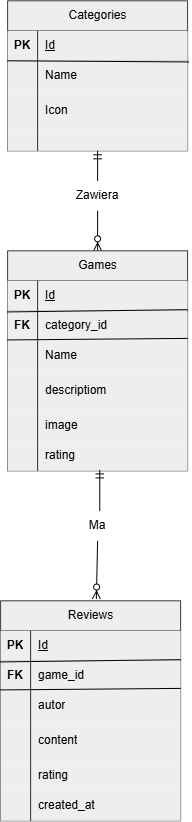

The diagram above was exported from draw.io. Its source (the exported page's mxGraphModel, read from the mxfile embedded in the PNG):
<mxGraphModel dx="1661" dy="914" grid="1" gridSize="10" guides="1" tooltips="1" connect="1" arrows="1" fold="1" page="1" pageScale="1" pageWidth="827" pageHeight="1169" math="0" shadow="0">
  <root>
    <mxCell id="0" />
    <mxCell id="1" parent="0" />
    <mxCell id="2wmMVVh-yFLhCFQWTzXg-18" parent="1" style="text;html=1;whiteSpace=wrap;strokeColor=none;fillColor=none;align=center;verticalAlign=middle;rounded=0;" value="Zawiera" vertex="1">
      <mxGeometry height="30" width="60" x="390" y="560" as="geometry" />
    </mxCell>
    <mxCell id="2wmMVVh-yFLhCFQWTzXg-31" parent="1" style="shape=table;startSize=30;container=1;collapsible=1;childLayout=tableLayout;fixedRows=1;rowLines=0;fontStyle=1;align=center;resizeLast=1;html=1;fillColor=#eeeeee;strokeColor=#36393d;" value="&lt;span style=&quot;font-weight: 400; white-space: normal;&quot;&gt;Categories&lt;/span&gt;" vertex="1">
      <mxGeometry height="150.00000000000023" width="180" x="330" y="380" as="geometry" />
    </mxCell>
    <mxCell id="2wmMVVh-yFLhCFQWTzXg-32" parent="2wmMVVh-yFLhCFQWTzXg-31" style="shape=tableRow;horizontal=0;startSize=0;swimlaneHead=0;swimlaneBody=0;fillColor=none;collapsible=0;dropTarget=0;points=[[0,0.5],[1,0.5]];portConstraint=eastwest;top=0;left=0;right=0;bottom=1;" value="" vertex="1">
      <mxGeometry height="30" width="180" y="30" as="geometry" />
    </mxCell>
    <mxCell id="2wmMVVh-yFLhCFQWTzXg-33" parent="2wmMVVh-yFLhCFQWTzXg-32" style="shape=partialRectangle;connectable=0;fillColor=#eeeeee;top=0;left=0;bottom=0;right=0;fontStyle=1;overflow=hidden;whiteSpace=wrap;html=1;strokeColor=#36393d;" value="PK" vertex="1">
      <mxGeometry height="30" width="30" as="geometry">
        <mxRectangle height="30" width="30" as="alternateBounds" />
      </mxGeometry>
    </mxCell>
    <mxCell id="2wmMVVh-yFLhCFQWTzXg-34" parent="2wmMVVh-yFLhCFQWTzXg-32" style="shape=partialRectangle;connectable=0;fillColor=#eeeeee;top=0;left=0;bottom=0;right=0;align=left;spacingLeft=6;fontStyle=5;overflow=hidden;whiteSpace=wrap;html=1;strokeColor=#36393d;" value="&lt;span style=&quot;font-weight: 400;&quot;&gt;Id&lt;/span&gt;" vertex="1">
      <mxGeometry height="30" width="150" x="30" as="geometry">
        <mxRectangle height="30" width="150" as="alternateBounds" />
      </mxGeometry>
    </mxCell>
    <mxCell id="2wmMVVh-yFLhCFQWTzXg-35" parent="2wmMVVh-yFLhCFQWTzXg-31" style="shape=tableRow;horizontal=0;startSize=0;swimlaneHead=0;swimlaneBody=0;fillColor=none;collapsible=0;dropTarget=0;points=[[0,0.5],[1,0.5]];portConstraint=eastwest;top=0;left=0;right=0;bottom=0;" value="" vertex="1">
      <mxGeometry height="30" width="180" y="60" as="geometry" />
    </mxCell>
    <mxCell id="2wmMVVh-yFLhCFQWTzXg-36" parent="2wmMVVh-yFLhCFQWTzXg-35" style="shape=partialRectangle;connectable=0;fillColor=#eeeeee;top=0;left=0;bottom=0;right=0;editable=1;overflow=hidden;whiteSpace=wrap;html=1;strokeColor=#36393d;" value="" vertex="1">
      <mxGeometry height="30" width="30" as="geometry">
        <mxRectangle height="30" width="30" as="alternateBounds" />
      </mxGeometry>
    </mxCell>
    <mxCell id="2wmMVVh-yFLhCFQWTzXg-37" parent="2wmMVVh-yFLhCFQWTzXg-35" style="shape=partialRectangle;connectable=0;fillColor=#eeeeee;top=0;left=0;bottom=0;right=0;align=left;spacingLeft=6;overflow=hidden;whiteSpace=wrap;html=1;strokeColor=#36393d;" value="Name" vertex="1">
      <mxGeometry height="30" width="150" x="30" as="geometry">
        <mxRectangle height="30" width="150" as="alternateBounds" />
      </mxGeometry>
    </mxCell>
    <mxCell id="2wmMVVh-yFLhCFQWTzXg-38" parent="2wmMVVh-yFLhCFQWTzXg-31" style="shape=tableRow;horizontal=0;startSize=0;swimlaneHead=0;swimlaneBody=0;fillColor=none;collapsible=0;dropTarget=0;points=[[0,0.5],[1,0.5]];portConstraint=eastwest;top=0;left=0;right=0;bottom=0;" value="" vertex="1">
      <mxGeometry height="40" width="180" y="90" as="geometry" />
    </mxCell>
    <mxCell id="2wmMVVh-yFLhCFQWTzXg-39" parent="2wmMVVh-yFLhCFQWTzXg-38" style="shape=partialRectangle;connectable=0;top=0;left=0;bottom=0;right=0;editable=1;overflow=hidden;whiteSpace=wrap;html=1;fillColor=#eeeeee;strokeColor=#36393d;" value="" vertex="1">
      <mxGeometry height="40" width="30" as="geometry">
        <mxRectangle height="40" width="30" as="alternateBounds" />
      </mxGeometry>
    </mxCell>
    <mxCell id="2wmMVVh-yFLhCFQWTzXg-40" parent="2wmMVVh-yFLhCFQWTzXg-38" style="shape=partialRectangle;connectable=0;fillColor=#eeeeee;top=0;left=0;bottom=0;right=0;align=left;spacingLeft=6;overflow=hidden;whiteSpace=wrap;html=1;strokeColor=#36393d;" value="Icon" vertex="1">
      <mxGeometry height="40" width="150" x="30" as="geometry">
        <mxRectangle height="40" width="150" as="alternateBounds" />
      </mxGeometry>
    </mxCell>
    <mxCell id="2wmMVVh-yFLhCFQWTzXg-41" parent="2wmMVVh-yFLhCFQWTzXg-31" style="shape=tableRow;horizontal=0;startSize=0;swimlaneHead=0;swimlaneBody=0;fillColor=none;collapsible=0;dropTarget=0;points=[[0,0.5],[1,0.5]];portConstraint=eastwest;top=0;left=0;right=0;bottom=0;" value="" vertex="1">
      <mxGeometry height="20" width="180" y="130" as="geometry" />
    </mxCell>
    <mxCell id="2wmMVVh-yFLhCFQWTzXg-42" parent="2wmMVVh-yFLhCFQWTzXg-41" style="shape=partialRectangle;connectable=0;top=0;left=0;bottom=0;right=0;editable=1;overflow=hidden;whiteSpace=wrap;html=1;fillColor=#eeeeee;strokeColor=#36393d;" value="" vertex="1">
      <mxGeometry height="20" width="30" as="geometry">
        <mxRectangle height="20" width="30" as="alternateBounds" />
      </mxGeometry>
    </mxCell>
    <mxCell id="2wmMVVh-yFLhCFQWTzXg-43" parent="2wmMVVh-yFLhCFQWTzXg-41" style="shape=partialRectangle;connectable=0;fillColor=#eeeeee;top=0;left=0;bottom=0;right=0;align=left;spacingLeft=6;overflow=hidden;whiteSpace=wrap;html=1;strokeColor=#36393d;" value="" vertex="1">
      <mxGeometry height="20" width="150" x="30" as="geometry">
        <mxRectangle height="20" width="150" as="alternateBounds" />
      </mxGeometry>
    </mxCell>
    <mxCell id="2wmMVVh-yFLhCFQWTzXg-79" edge="1" parent="2wmMVVh-yFLhCFQWTzXg-31" source="2wmMVVh-yFLhCFQWTzXg-35" style="endArrow=none;html=1;rounded=0;exitX=0;exitY=0;exitDx=0;exitDy=0;exitPerimeter=0;entryX=1.007;entryY=0.038;entryDx=0;entryDy=0;entryPerimeter=0;" target="2wmMVVh-yFLhCFQWTzXg-35" value="">
      <mxGeometry height="50" relative="1" width="50" as="geometry">
        <mxPoint x="140" y="140" as="sourcePoint" />
        <mxPoint x="190" y="90" as="targetPoint" />
      </mxGeometry>
    </mxCell>
    <mxCell id="2wmMVVh-yFLhCFQWTzXg-44" edge="1" parent="1" source="2wmMVVh-yFLhCFQWTzXg-18" style="fontSize=12;html=1;endArrow=ERzeroToMany;endFill=1;rounded=0;exitX=0.5;exitY=1;exitDx=0;exitDy=0;entryX=0.5;entryY=0;entryDx=0;entryDy=0;" target="2wmMVVh-yFLhCFQWTzXg-61" value="">
      <mxGeometry height="100" relative="1" width="100" as="geometry">
        <mxPoint x="540" y="650" as="sourcePoint" />
        <mxPoint x="378.96" y="619.85" as="targetPoint" />
      </mxGeometry>
    </mxCell>
    <mxCell id="2wmMVVh-yFLhCFQWTzXg-47" edge="1" parent="1" source="2wmMVVh-yFLhCFQWTzXg-18" style="fontSize=12;html=1;endArrow=ERmandOne;rounded=0;strokeWidth=1;entryX=0.5;entryY=1;entryDx=0;entryDy=0;entryPerimeter=0;exitX=0.5;exitY=0;exitDx=0;exitDy=0;" target="2wmMVVh-yFLhCFQWTzXg-41" value="">
      <mxGeometry height="100" relative="1" width="100" as="geometry">
        <Array as="points" />
        <mxPoint x="366.76" y="560" as="sourcePoint" />
        <mxPoint x="360" y="560" as="targetPoint" />
      </mxGeometry>
    </mxCell>
    <mxCell id="2wmMVVh-yFLhCFQWTzXg-61" parent="1" style="shape=table;startSize=30;container=1;collapsible=1;childLayout=tableLayout;fixedRows=1;rowLines=0;fontStyle=1;align=center;resizeLast=1;html=1;fillColor=#eeeeee;strokeColor=#36393d;" value="&lt;span style=&quot;font-weight: 400; white-space: normal;&quot;&gt;Games&lt;/span&gt;" vertex="1">
      <mxGeometry height="220" width="180" x="330" y="630" as="geometry">
        <mxRectangle height="30" width="80" x="330" y="630" as="alternateBounds" />
      </mxGeometry>
    </mxCell>
    <mxCell id="2wmMVVh-yFLhCFQWTzXg-62" parent="2wmMVVh-yFLhCFQWTzXg-61" style="shape=tableRow;horizontal=0;startSize=0;swimlaneHead=0;swimlaneBody=0;fillColor=none;collapsible=0;dropTarget=0;points=[[0,0.5],[1,0.5]];portConstraint=eastwest;top=0;left=0;right=0;bottom=1;" value="" vertex="1">
      <mxGeometry height="30" width="180" y="30" as="geometry" />
    </mxCell>
    <mxCell id="2wmMVVh-yFLhCFQWTzXg-63" parent="2wmMVVh-yFLhCFQWTzXg-62" style="shape=partialRectangle;connectable=0;fillColor=#eeeeee;top=0;left=0;bottom=0;right=0;fontStyle=1;overflow=hidden;whiteSpace=wrap;html=1;strokeColor=#36393d;" value="PK" vertex="1">
      <mxGeometry height="30" width="30" as="geometry">
        <mxRectangle height="30" width="30" as="alternateBounds" />
      </mxGeometry>
    </mxCell>
    <mxCell id="2wmMVVh-yFLhCFQWTzXg-64" parent="2wmMVVh-yFLhCFQWTzXg-62" style="shape=partialRectangle;connectable=0;fillColor=#eeeeee;top=0;left=0;bottom=0;right=0;align=left;spacingLeft=6;fontStyle=5;overflow=hidden;whiteSpace=wrap;html=1;strokeColor=#36393d;" value="&lt;span style=&quot;font-weight: 400;&quot;&gt;Id&lt;/span&gt;" vertex="1">
      <mxGeometry height="30" width="150" x="30" as="geometry">
        <mxRectangle height="30" width="150" as="alternateBounds" />
      </mxGeometry>
    </mxCell>
    <mxCell id="2wmMVVh-yFLhCFQWTzXg-76" parent="2wmMVVh-yFLhCFQWTzXg-61" style="shape=tableRow;horizontal=0;startSize=0;swimlaneHead=0;swimlaneBody=0;fillColor=none;collapsible=0;dropTarget=0;points=[[0,0.5],[1,0.5]];portConstraint=eastwest;top=0;left=0;right=0;bottom=0;" value="" vertex="1">
      <mxGeometry height="30" width="180" y="60" as="geometry" />
    </mxCell>
    <mxCell id="2wmMVVh-yFLhCFQWTzXg-77" parent="2wmMVVh-yFLhCFQWTzXg-76" style="shape=partialRectangle;connectable=0;fillColor=#eeeeee;top=0;left=0;bottom=0;right=0;fontStyle=0;overflow=hidden;whiteSpace=wrap;html=1;strokeColor=#36393d;" value="&lt;b&gt;FK&lt;/b&gt;" vertex="1">
      <mxGeometry height="30" width="30" as="geometry">
        <mxRectangle height="30" width="30" as="alternateBounds" />
      </mxGeometry>
    </mxCell>
    <mxCell id="2wmMVVh-yFLhCFQWTzXg-78" parent="2wmMVVh-yFLhCFQWTzXg-76" style="shape=partialRectangle;connectable=0;fillColor=#eeeeee;top=0;left=0;bottom=0;right=0;align=left;spacingLeft=6;fontStyle=0;overflow=hidden;whiteSpace=wrap;html=1;strokeColor=#36393d;" value="category_id" vertex="1">
      <mxGeometry height="30" width="150" x="30" as="geometry">
        <mxRectangle height="30" width="150" as="alternateBounds" />
      </mxGeometry>
    </mxCell>
    <mxCell id="2wmMVVh-yFLhCFQWTzXg-65" parent="2wmMVVh-yFLhCFQWTzXg-61" style="shape=tableRow;horizontal=0;startSize=0;swimlaneHead=0;swimlaneBody=0;fillColor=none;collapsible=0;dropTarget=0;points=[[0,0.5],[1,0.5]];portConstraint=eastwest;top=0;left=0;right=0;bottom=0;" value="" vertex="1">
      <mxGeometry height="30" width="180" y="90" as="geometry" />
    </mxCell>
    <mxCell id="2wmMVVh-yFLhCFQWTzXg-66" parent="2wmMVVh-yFLhCFQWTzXg-65" style="shape=partialRectangle;connectable=0;fillColor=#eeeeee;top=0;left=0;bottom=0;right=0;editable=1;overflow=hidden;whiteSpace=wrap;html=1;strokeColor=#36393d;" value="" vertex="1">
      <mxGeometry height="30" width="30" as="geometry">
        <mxRectangle height="30" width="30" as="alternateBounds" />
      </mxGeometry>
    </mxCell>
    <mxCell id="2wmMVVh-yFLhCFQWTzXg-67" parent="2wmMVVh-yFLhCFQWTzXg-65" style="shape=partialRectangle;connectable=0;fillColor=#eeeeee;top=0;left=0;bottom=0;right=0;align=left;spacingLeft=6;overflow=hidden;whiteSpace=wrap;html=1;strokeColor=#36393d;" value="Name" vertex="1">
      <mxGeometry height="30" width="150" x="30" as="geometry">
        <mxRectangle height="30" width="150" as="alternateBounds" />
      </mxGeometry>
    </mxCell>
    <mxCell id="2wmMVVh-yFLhCFQWTzXg-68" parent="2wmMVVh-yFLhCFQWTzXg-61" style="shape=tableRow;horizontal=0;startSize=0;swimlaneHead=0;swimlaneBody=0;fillColor=none;collapsible=0;dropTarget=0;points=[[0,0.5],[1,0.5]];portConstraint=eastwest;top=0;left=0;right=0;bottom=0;" value="" vertex="1">
      <mxGeometry height="40" width="180" y="120" as="geometry" />
    </mxCell>
    <mxCell id="2wmMVVh-yFLhCFQWTzXg-69" parent="2wmMVVh-yFLhCFQWTzXg-68" style="shape=partialRectangle;connectable=0;top=0;left=0;bottom=0;right=0;editable=1;overflow=hidden;whiteSpace=wrap;html=1;fillColor=#eeeeee;strokeColor=#36393d;" value="" vertex="1">
      <mxGeometry height="40" width="30" as="geometry">
        <mxRectangle height="40" width="30" as="alternateBounds" />
      </mxGeometry>
    </mxCell>
    <mxCell id="2wmMVVh-yFLhCFQWTzXg-70" parent="2wmMVVh-yFLhCFQWTzXg-68" style="shape=partialRectangle;connectable=0;fillColor=#eeeeee;top=0;left=0;bottom=0;right=0;align=left;spacingLeft=6;overflow=hidden;whiteSpace=wrap;html=1;strokeColor=#36393d;" value="descriptiom" vertex="1">
      <mxGeometry height="40" width="150" x="30" as="geometry">
        <mxRectangle height="40" width="150" as="alternateBounds" />
      </mxGeometry>
    </mxCell>
    <mxCell id="2wmMVVh-yFLhCFQWTzXg-71" parent="2wmMVVh-yFLhCFQWTzXg-61" style="shape=tableRow;horizontal=0;startSize=0;swimlaneHead=0;swimlaneBody=0;fillColor=none;collapsible=0;dropTarget=0;points=[[0,0.5],[1,0.5]];portConstraint=eastwest;top=0;left=0;right=0;bottom=0;" value="" vertex="1">
      <mxGeometry height="30" width="180" y="160" as="geometry" />
    </mxCell>
    <mxCell id="2wmMVVh-yFLhCFQWTzXg-72" parent="2wmMVVh-yFLhCFQWTzXg-71" style="shape=partialRectangle;connectable=0;top=0;left=0;bottom=0;right=0;editable=1;overflow=hidden;whiteSpace=wrap;html=1;fillColor=#eeeeee;strokeColor=#36393d;" value="" vertex="1">
      <mxGeometry height="30" width="30" as="geometry">
        <mxRectangle height="30" width="30" as="alternateBounds" />
      </mxGeometry>
    </mxCell>
    <mxCell id="2wmMVVh-yFLhCFQWTzXg-73" parent="2wmMVVh-yFLhCFQWTzXg-71" style="shape=partialRectangle;connectable=0;fillColor=#eeeeee;top=0;left=0;bottom=0;right=0;align=left;spacingLeft=6;overflow=hidden;whiteSpace=wrap;html=1;strokeColor=#36393d;" value="image" vertex="1">
      <mxGeometry height="30" width="150" x="30" as="geometry">
        <mxRectangle height="30" width="150" as="alternateBounds" />
      </mxGeometry>
    </mxCell>
    <mxCell id="2wmMVVh-yFLhCFQWTzXg-91" parent="2wmMVVh-yFLhCFQWTzXg-61" style="shape=tableRow;horizontal=0;startSize=0;swimlaneHead=0;swimlaneBody=0;fillColor=none;collapsible=0;dropTarget=0;points=[[0,0.5],[1,0.5]];portConstraint=eastwest;top=0;left=0;right=0;bottom=0;" vertex="1">
      <mxGeometry height="30" width="180" y="190" as="geometry" />
    </mxCell>
    <mxCell id="2wmMVVh-yFLhCFQWTzXg-92" parent="2wmMVVh-yFLhCFQWTzXg-91" style="shape=partialRectangle;connectable=0;top=0;left=0;bottom=0;right=0;editable=1;overflow=hidden;whiteSpace=wrap;html=1;fillColor=#eeeeee;strokeColor=#36393d;" vertex="1">
      <mxGeometry height="30" width="30" as="geometry">
        <mxRectangle height="30" width="30" as="alternateBounds" />
      </mxGeometry>
    </mxCell>
    <mxCell id="2wmMVVh-yFLhCFQWTzXg-93" parent="2wmMVVh-yFLhCFQWTzXg-91" style="shape=partialRectangle;connectable=0;fillColor=#eeeeee;top=0;left=0;bottom=0;right=0;align=left;spacingLeft=6;overflow=hidden;whiteSpace=wrap;html=1;strokeColor=#36393d;" value="rating" vertex="1">
      <mxGeometry height="30" width="150" x="30" as="geometry">
        <mxRectangle height="30" width="150" as="alternateBounds" />
      </mxGeometry>
    </mxCell>
    <mxCell id="2wmMVVh-yFLhCFQWTzXg-80" edge="1" parent="2wmMVVh-yFLhCFQWTzXg-61" source="2wmMVVh-yFLhCFQWTzXg-62" style="endArrow=none;html=1;rounded=0;exitX=-0.002;exitY=1.038;exitDx=0;exitDy=0;exitPerimeter=0;entryX=1.001;entryY=0.962;entryDx=0;entryDy=0;entryPerimeter=0;" target="2wmMVVh-yFLhCFQWTzXg-62" value="">
      <mxGeometry height="50" relative="1" width="50" as="geometry">
        <mxPoint x="220" y="20" as="sourcePoint" />
        <mxPoint x="401" y="21" as="targetPoint" />
      </mxGeometry>
    </mxCell>
    <mxCell id="2wmMVVh-yFLhCFQWTzXg-81" edge="1" parent="2wmMVVh-yFLhCFQWTzXg-61" source="2wmMVVh-yFLhCFQWTzXg-76" style="endArrow=none;html=1;rounded=0;exitX=-0.002;exitY=0.971;exitDx=0;exitDy=0;exitPerimeter=0;entryX=1.001;entryY=-0.08;entryDx=0;entryDy=0;entryPerimeter=0;" target="2wmMVVh-yFLhCFQWTzXg-65" value="">
      <mxGeometry height="50" relative="1" width="50" as="geometry">
        <mxPoint x="270" y="90" as="sourcePoint" />
        <mxPoint x="451" y="91" as="targetPoint" />
      </mxGeometry>
    </mxCell>
    <mxCell id="2wmMVVh-yFLhCFQWTzXg-74" edge="1" parent="1" source="2wmMVVh-yFLhCFQWTzXg-119" style="fontSize=12;html=1;endArrow=ERzeroToMany;endFill=1;rounded=0;entryX=0.532;entryY=-0.008;entryDx=0;entryDy=0;exitX=0.5;exitY=1;exitDx=0;exitDy=0;entryPerimeter=0;" target="2wmMVVh-yFLhCFQWTzXg-98" value="">
      <mxGeometry height="100" relative="1" width="100" as="geometry">
        <mxPoint x="169" y="720" as="sourcePoint" />
        <mxPoint x="412" y="1040" as="targetPoint" />
      </mxGeometry>
    </mxCell>
    <mxCell id="2wmMVVh-yFLhCFQWTzXg-97" edge="1" parent="1" style="fontSize=12;html=1;endArrow=ERmandOne;rounded=0;strokeWidth=1;entryX=0.512;entryY=0.971;entryDx=0;entryDy=0;entryPerimeter=0;" target="2wmMVVh-yFLhCFQWTzXg-91" value="">
      <mxGeometry height="100" relative="1" width="100" as="geometry">
        <Array as="points" />
        <mxPoint x="422.16" y="890" as="sourcePoint" />
        <mxPoint x="381" y="900" as="targetPoint" />
      </mxGeometry>
    </mxCell>
    <mxCell id="2wmMVVh-yFLhCFQWTzXg-98" parent="1" style="shape=table;startSize=30;container=1;collapsible=1;childLayout=tableLayout;fixedRows=1;rowLines=0;fontStyle=1;align=center;resizeLast=1;html=1;fillColor=#eeeeee;strokeColor=#36393d;" value="&lt;span style=&quot;font-weight: 400; text-wrap-mode: wrap;&quot;&gt;Reviews&lt;/span&gt;" vertex="1">
      <mxGeometry height="220" width="180" x="323" y="980" as="geometry">
        <mxRectangle height="30" width="80" x="330" y="630" as="alternateBounds" />
      </mxGeometry>
    </mxCell>
    <mxCell id="2wmMVVh-yFLhCFQWTzXg-99" parent="2wmMVVh-yFLhCFQWTzXg-98" style="shape=tableRow;horizontal=0;startSize=0;swimlaneHead=0;swimlaneBody=0;fillColor=none;collapsible=0;dropTarget=0;points=[[0,0.5],[1,0.5]];portConstraint=eastwest;top=0;left=0;right=0;bottom=1;" value="" vertex="1">
      <mxGeometry height="30" width="180" y="30" as="geometry" />
    </mxCell>
    <mxCell id="2wmMVVh-yFLhCFQWTzXg-100" parent="2wmMVVh-yFLhCFQWTzXg-99" style="shape=partialRectangle;connectable=0;fillColor=#eeeeee;top=0;left=0;bottom=0;right=0;fontStyle=1;overflow=hidden;whiteSpace=wrap;html=1;strokeColor=#36393d;" value="PK" vertex="1">
      <mxGeometry height="30" width="30" as="geometry">
        <mxRectangle height="30" width="30" as="alternateBounds" />
      </mxGeometry>
    </mxCell>
    <mxCell id="2wmMVVh-yFLhCFQWTzXg-101" parent="2wmMVVh-yFLhCFQWTzXg-99" style="shape=partialRectangle;connectable=0;fillColor=#eeeeee;top=0;left=0;bottom=0;right=0;align=left;spacingLeft=6;fontStyle=5;overflow=hidden;whiteSpace=wrap;html=1;strokeColor=#36393d;" value="&lt;span style=&quot;font-weight: 400;&quot;&gt;Id&lt;/span&gt;" vertex="1">
      <mxGeometry height="30" width="150" x="30" as="geometry">
        <mxRectangle height="30" width="150" as="alternateBounds" />
      </mxGeometry>
    </mxCell>
    <mxCell id="2wmMVVh-yFLhCFQWTzXg-102" parent="2wmMVVh-yFLhCFQWTzXg-98" style="shape=tableRow;horizontal=0;startSize=0;swimlaneHead=0;swimlaneBody=0;fillColor=none;collapsible=0;dropTarget=0;points=[[0,0.5],[1,0.5]];portConstraint=eastwest;top=0;left=0;right=0;bottom=0;" value="" vertex="1">
      <mxGeometry height="30" width="180" y="60" as="geometry" />
    </mxCell>
    <mxCell id="2wmMVVh-yFLhCFQWTzXg-103" parent="2wmMVVh-yFLhCFQWTzXg-102" style="shape=partialRectangle;connectable=0;fillColor=#eeeeee;top=0;left=0;bottom=0;right=0;fontStyle=0;overflow=hidden;whiteSpace=wrap;html=1;strokeColor=#36393d;" value="&lt;b&gt;FK&lt;/b&gt;" vertex="1">
      <mxGeometry height="30" width="30" as="geometry">
        <mxRectangle height="30" width="30" as="alternateBounds" />
      </mxGeometry>
    </mxCell>
    <mxCell id="2wmMVVh-yFLhCFQWTzXg-104" parent="2wmMVVh-yFLhCFQWTzXg-102" style="shape=partialRectangle;connectable=0;fillColor=#eeeeee;top=0;left=0;bottom=0;right=0;align=left;spacingLeft=6;fontStyle=0;overflow=hidden;whiteSpace=wrap;html=1;strokeColor=#36393d;" value="game_id" vertex="1">
      <mxGeometry height="30" width="150" x="30" as="geometry">
        <mxRectangle height="30" width="150" as="alternateBounds" />
      </mxGeometry>
    </mxCell>
    <mxCell id="2wmMVVh-yFLhCFQWTzXg-105" parent="2wmMVVh-yFLhCFQWTzXg-98" style="shape=tableRow;horizontal=0;startSize=0;swimlaneHead=0;swimlaneBody=0;fillColor=none;collapsible=0;dropTarget=0;points=[[0,0.5],[1,0.5]];portConstraint=eastwest;top=0;left=0;right=0;bottom=0;" value="" vertex="1">
      <mxGeometry height="30" width="180" y="90" as="geometry" />
    </mxCell>
    <mxCell id="2wmMVVh-yFLhCFQWTzXg-106" parent="2wmMVVh-yFLhCFQWTzXg-105" style="shape=partialRectangle;connectable=0;fillColor=#eeeeee;top=0;left=0;bottom=0;right=0;editable=1;overflow=hidden;whiteSpace=wrap;html=1;strokeColor=#36393d;" value="" vertex="1">
      <mxGeometry height="30" width="30" as="geometry">
        <mxRectangle height="30" width="30" as="alternateBounds" />
      </mxGeometry>
    </mxCell>
    <mxCell id="2wmMVVh-yFLhCFQWTzXg-107" parent="2wmMVVh-yFLhCFQWTzXg-105" style="shape=partialRectangle;connectable=0;fillColor=#eeeeee;top=0;left=0;bottom=0;right=0;align=left;spacingLeft=6;overflow=hidden;whiteSpace=wrap;html=1;strokeColor=#36393d;" value="autor" vertex="1">
      <mxGeometry height="30" width="150" x="30" as="geometry">
        <mxRectangle height="30" width="150" as="alternateBounds" />
      </mxGeometry>
    </mxCell>
    <mxCell id="2wmMVVh-yFLhCFQWTzXg-108" parent="2wmMVVh-yFLhCFQWTzXg-98" style="shape=tableRow;horizontal=0;startSize=0;swimlaneHead=0;swimlaneBody=0;fillColor=none;collapsible=0;dropTarget=0;points=[[0,0.5],[1,0.5]];portConstraint=eastwest;top=0;left=0;right=0;bottom=0;" value="" vertex="1">
      <mxGeometry height="40" width="180" y="120" as="geometry" />
    </mxCell>
    <mxCell id="2wmMVVh-yFLhCFQWTzXg-109" parent="2wmMVVh-yFLhCFQWTzXg-108" style="shape=partialRectangle;connectable=0;top=0;left=0;bottom=0;right=0;editable=1;overflow=hidden;whiteSpace=wrap;html=1;fillColor=#eeeeee;strokeColor=#36393d;" value="" vertex="1">
      <mxGeometry height="40" width="30" as="geometry">
        <mxRectangle height="40" width="30" as="alternateBounds" />
      </mxGeometry>
    </mxCell>
    <mxCell id="2wmMVVh-yFLhCFQWTzXg-110" parent="2wmMVVh-yFLhCFQWTzXg-108" style="shape=partialRectangle;connectable=0;fillColor=#eeeeee;top=0;left=0;bottom=0;right=0;align=left;spacingLeft=6;overflow=hidden;whiteSpace=wrap;html=1;strokeColor=#36393d;" value="content" vertex="1">
      <mxGeometry height="40" width="150" x="30" as="geometry">
        <mxRectangle height="40" width="150" as="alternateBounds" />
      </mxGeometry>
    </mxCell>
    <mxCell id="2wmMVVh-yFLhCFQWTzXg-111" parent="2wmMVVh-yFLhCFQWTzXg-98" style="shape=tableRow;horizontal=0;startSize=0;swimlaneHead=0;swimlaneBody=0;fillColor=none;collapsible=0;dropTarget=0;points=[[0,0.5],[1,0.5]];portConstraint=eastwest;top=0;left=0;right=0;bottom=0;" value="" vertex="1">
      <mxGeometry height="30" width="180" y="160" as="geometry" />
    </mxCell>
    <mxCell id="2wmMVVh-yFLhCFQWTzXg-112" parent="2wmMVVh-yFLhCFQWTzXg-111" style="shape=partialRectangle;connectable=0;top=0;left=0;bottom=0;right=0;editable=1;overflow=hidden;whiteSpace=wrap;html=1;fillColor=#eeeeee;strokeColor=#36393d;" value="" vertex="1">
      <mxGeometry height="30" width="30" as="geometry">
        <mxRectangle height="30" width="30" as="alternateBounds" />
      </mxGeometry>
    </mxCell>
    <mxCell id="2wmMVVh-yFLhCFQWTzXg-113" parent="2wmMVVh-yFLhCFQWTzXg-111" style="shape=partialRectangle;connectable=0;fillColor=#eeeeee;top=0;left=0;bottom=0;right=0;align=left;spacingLeft=6;overflow=hidden;whiteSpace=wrap;html=1;strokeColor=#36393d;" value="rating" vertex="1">
      <mxGeometry height="30" width="150" x="30" as="geometry">
        <mxRectangle height="30" width="150" as="alternateBounds" />
      </mxGeometry>
    </mxCell>
    <mxCell id="2wmMVVh-yFLhCFQWTzXg-114" parent="2wmMVVh-yFLhCFQWTzXg-98" style="shape=tableRow;horizontal=0;startSize=0;swimlaneHead=0;swimlaneBody=0;fillColor=none;collapsible=0;dropTarget=0;points=[[0,0.5],[1,0.5]];portConstraint=eastwest;top=0;left=0;right=0;bottom=0;" vertex="1">
      <mxGeometry height="30" width="180" y="190" as="geometry" />
    </mxCell>
    <mxCell id="2wmMVVh-yFLhCFQWTzXg-115" parent="2wmMVVh-yFLhCFQWTzXg-114" style="shape=partialRectangle;connectable=0;top=0;left=0;bottom=0;right=0;editable=1;overflow=hidden;whiteSpace=wrap;html=1;fillColor=#eeeeee;strokeColor=#36393d;" vertex="1">
      <mxGeometry height="30" width="30" as="geometry">
        <mxRectangle height="30" width="30" as="alternateBounds" />
      </mxGeometry>
    </mxCell>
    <mxCell id="2wmMVVh-yFLhCFQWTzXg-116" parent="2wmMVVh-yFLhCFQWTzXg-114" style="shape=partialRectangle;connectable=0;fillColor=#eeeeee;top=0;left=0;bottom=0;right=0;align=left;spacingLeft=6;overflow=hidden;whiteSpace=wrap;html=1;strokeColor=#36393d;" value="created_at" vertex="1">
      <mxGeometry height="30" width="150" x="30" as="geometry">
        <mxRectangle height="30" width="150" as="alternateBounds" />
      </mxGeometry>
    </mxCell>
    <mxCell id="2wmMVVh-yFLhCFQWTzXg-117" edge="1" parent="2wmMVVh-yFLhCFQWTzXg-98" source="2wmMVVh-yFLhCFQWTzXg-99" style="endArrow=none;html=1;rounded=0;exitX=-0.002;exitY=1.038;exitDx=0;exitDy=0;exitPerimeter=0;entryX=1.001;entryY=0.962;entryDx=0;entryDy=0;entryPerimeter=0;" target="2wmMVVh-yFLhCFQWTzXg-99" value="">
      <mxGeometry height="50" relative="1" width="50" as="geometry">
        <mxPoint x="220" y="20" as="sourcePoint" />
        <mxPoint x="401" y="21" as="targetPoint" />
      </mxGeometry>
    </mxCell>
    <mxCell id="2wmMVVh-yFLhCFQWTzXg-118" edge="1" parent="2wmMVVh-yFLhCFQWTzXg-98" source="2wmMVVh-yFLhCFQWTzXg-102" style="endArrow=none;html=1;rounded=0;exitX=-0.002;exitY=0.971;exitDx=0;exitDy=0;exitPerimeter=0;entryX=1.001;entryY=-0.08;entryDx=0;entryDy=0;entryPerimeter=0;" target="2wmMVVh-yFLhCFQWTzXg-105" value="">
      <mxGeometry height="50" relative="1" width="50" as="geometry">
        <mxPoint x="270" y="90" as="sourcePoint" />
        <mxPoint x="451" y="91" as="targetPoint" />
      </mxGeometry>
    </mxCell>
    <mxCell id="2wmMVVh-yFLhCFQWTzXg-119" parent="1" style="text;html=1;whiteSpace=wrap;strokeColor=none;fillColor=none;align=center;verticalAlign=middle;rounded=0;" value="Ma" vertex="1">
      <mxGeometry height="30" width="60" x="390" y="890" as="geometry" />
    </mxCell>
  </root>
</mxGraphModel>